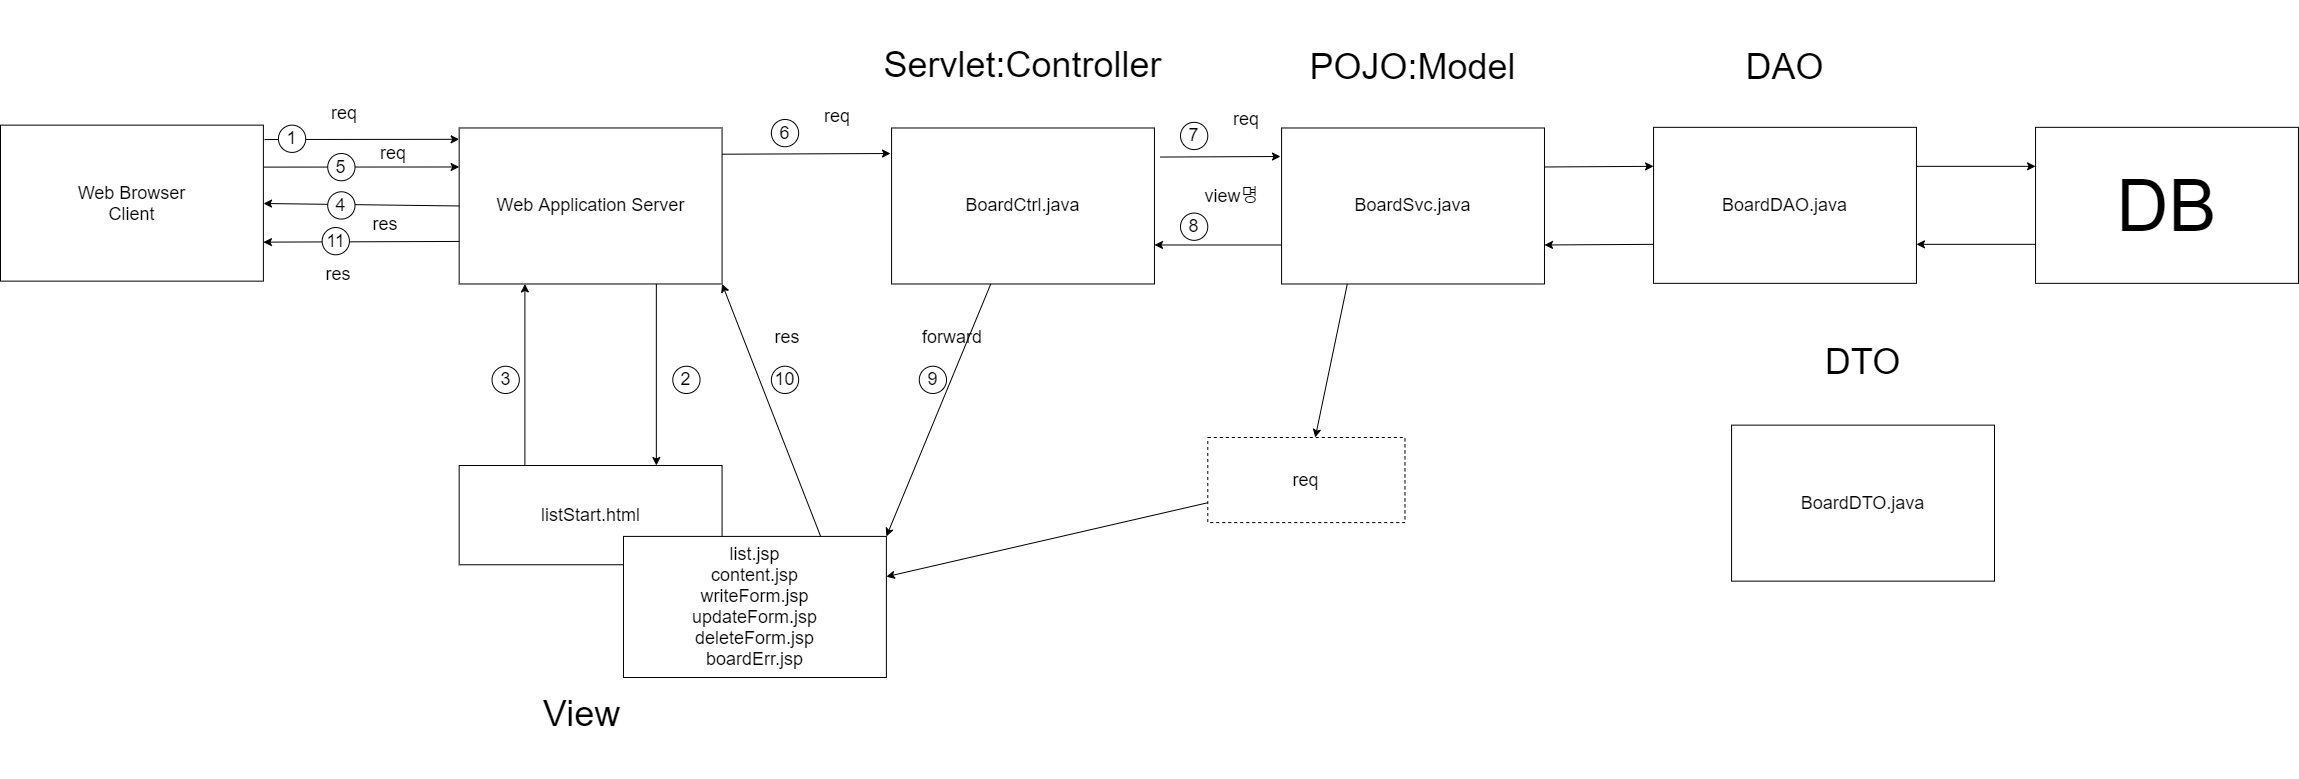

The diagram above was exported from draw.io. Its source (the exported page's mxGraphModel, read from the mxfile embedded in the PNG):
<mxGraphModel dx="1086" dy="-363" grid="1" gridSize="10" guides="1" tooltips="1" connect="1" arrows="1" fold="1" page="1" pageScale="1" pageWidth="827" pageHeight="1169" math="0" shadow="0">
  <root>
    <mxCell id="0" />
    <mxCell id="1" parent="0" />
    <mxCell id="C3YyCWPa04l7lXVGYnp6-1" value="&lt;font style=&quot;font-size: 18px&quot;&gt;Web Browser&lt;br&gt;Client&lt;/font&gt;" style="rounded=0;whiteSpace=wrap;html=1;" parent="1" vertex="1">
      <mxGeometry x="270" y="1537.6363636363635" width="262.9045643153527" height="156" as="geometry" />
    </mxCell>
    <mxCell id="C3YyCWPa04l7lXVGYnp6-2" value="&lt;font style=&quot;font-size: 18px&quot;&gt;Web Application Server&lt;/font&gt;" style="rounded=0;whiteSpace=wrap;html=1;" parent="1" vertex="1">
      <mxGeometry x="728.6721991701244" y="1540.4727272727273" width="262.9045643153527" height="156" as="geometry" />
    </mxCell>
    <mxCell id="C3YyCWPa04l7lXVGYnp6-3" value="&lt;span style=&quot;font-size: 18px&quot;&gt;BoardCtrl.java&lt;br&gt;&lt;/span&gt;" style="rounded=0;whiteSpace=wrap;html=1;" parent="1" vertex="1">
      <mxGeometry x="1161.0743983402488" y="1540.4763636363634" width="262.9045643153527" height="156" as="geometry" />
    </mxCell>
    <mxCell id="C3YyCWPa04l7lXVGYnp6-4" value="&lt;span style=&quot;font-size: 18px&quot;&gt;listStart.html&lt;/span&gt;" style="rounded=0;whiteSpace=wrap;html=1;" parent="1" vertex="1">
      <mxGeometry x="728.6721991701244" y="1878" width="262.9045643153527" height="99.27272727272727" as="geometry" />
    </mxCell>
    <mxCell id="C3YyCWPa04l7lXVGYnp6-5" value="&lt;span style=&quot;font-size: 18px&quot;&gt;BoardSvc.java&lt;br&gt;&lt;/span&gt;" style="rounded=0;whiteSpace=wrap;html=1;" parent="1" vertex="1">
      <mxGeometry x="1551.0765975103732" y="1540.4763636363634" width="262.9045643153527" height="156" as="geometry" />
    </mxCell>
    <mxCell id="C3YyCWPa04l7lXVGYnp6-6" value="" style="endArrow=classic;html=1;entryX=0;entryY=0.25;entryDx=0;entryDy=0;exitX=1.002;exitY=0.269;exitDx=0;exitDy=0;exitPerimeter=0;" parent="1" source="C3YyCWPa04l7lXVGYnp6-1" target="C3YyCWPa04l7lXVGYnp6-2" edge="1">
      <mxGeometry width="50" height="50" relative="1" as="geometry">
        <mxPoint x="540" y="1579" as="sourcePoint" />
        <mxPoint x="542.2406639004148" y="170.1818181818182" as="targetPoint" />
      </mxGeometry>
    </mxCell>
    <mxCell id="C3YyCWPa04l7lXVGYnp6-7" value="" style="endArrow=classic;html=1;exitX=0.75;exitY=1;exitDx=0;exitDy=0;entryX=0.75;entryY=0;entryDx=0;entryDy=0;" parent="1" source="C3YyCWPa04l7lXVGYnp6-2" target="C3YyCWPa04l7lXVGYnp6-4" edge="1">
      <mxGeometry width="50" height="50" relative="1" as="geometry">
        <mxPoint x="271.1203319502074" y="426.16363636363633" as="sourcePoint" />
        <mxPoint x="566.8879668049792" y="425.45454545454544" as="targetPoint" />
      </mxGeometry>
    </mxCell>
    <mxCell id="C3YyCWPa04l7lXVGYnp6-8" value="" style="endArrow=classic;html=1;exitX=0.25;exitY=0;exitDx=0;exitDy=0;entryX=0.25;entryY=1;entryDx=0;entryDy=0;" parent="1" source="C3YyCWPa04l7lXVGYnp6-4" target="C3YyCWPa04l7lXVGYnp6-2" edge="1">
      <mxGeometry width="50" height="50" relative="1" as="geometry">
        <mxPoint x="772.2821576763484" y="300.6545454545454" as="sourcePoint" />
        <mxPoint x="772.2821576763484" y="482.18181818181813" as="targetPoint" />
      </mxGeometry>
    </mxCell>
    <mxCell id="C3YyCWPa04l7lXVGYnp6-9" value="" style="endArrow=classic;html=1;exitX=0;exitY=0.5;exitDx=0;exitDy=0;" parent="1" source="C3YyCWPa04l7lXVGYnp6-2" edge="1">
      <mxGeometry width="50" height="50" relative="1" as="geometry">
        <mxPoint x="377.92531120331944" y="465.16363636363633" as="sourcePoint" />
        <mxPoint x="533" y="1616" as="targetPoint" />
      </mxGeometry>
    </mxCell>
    <mxCell id="C3YyCWPa04l7lXVGYnp6-10" value="" style="endArrow=classic;html=1;exitX=0;exitY=0.5;exitDx=0;exitDy=0;entryX=1;entryY=0.75;entryDx=0;entryDy=0;" parent="1" target="C3YyCWPa04l7lXVGYnp6-1" edge="1">
      <mxGeometry width="50" height="50" relative="1" as="geometry">
        <mxPoint x="728.6721991701243" y="1653.9272727272728" as="sourcePoint" />
        <mxPoint x="530" y="1651" as="targetPoint" />
      </mxGeometry>
    </mxCell>
    <mxCell id="C3YyCWPa04l7lXVGYnp6-11" value="" style="endArrow=classic;html=1;entryX=0;entryY=0.25;entryDx=0;entryDy=0;" parent="1" edge="1">
      <mxGeometry width="50" height="50" relative="1" as="geometry">
        <mxPoint x="534" y="1552" as="sourcePoint" />
        <mxPoint x="728.6721991701243" y="1551.818181818182" as="targetPoint" />
      </mxGeometry>
    </mxCell>
    <mxCell id="C3YyCWPa04l7lXVGYnp6-12" value="" style="endArrow=classic;html=1;exitX=1;exitY=0.25;exitDx=0;exitDy=0;" parent="1" edge="1">
      <mxGeometry width="50" height="50" relative="1" as="geometry">
        <mxPoint x="991.5767634854769" y="1566.7090909090912" as="sourcePoint" />
        <mxPoint x="1160" y="1566" as="targetPoint" />
      </mxGeometry>
    </mxCell>
    <mxCell id="C3YyCWPa04l7lXVGYnp6-13" value="" style="endArrow=classic;html=1;exitX=1;exitY=0.25;exitDx=0;exitDy=0;" parent="1" edge="1">
      <mxGeometry width="50" height="50" relative="1" as="geometry">
        <mxPoint x="1429.9989626556016" y="1569.549090909091" as="sourcePoint" />
        <mxPoint x="1550" y="1569" as="targetPoint" />
      </mxGeometry>
    </mxCell>
    <mxCell id="C3YyCWPa04l7lXVGYnp6-14" value="" style="endArrow=classic;html=1;entryX=1;entryY=0.75;entryDx=0;entryDy=0;exitX=0;exitY=0.75;exitDx=0;exitDy=0;" parent="1" source="C3YyCWPa04l7lXVGYnp6-5" target="C3YyCWPa04l7lXVGYnp6-3" edge="1">
      <mxGeometry width="50" height="50" relative="1" as="geometry">
        <mxPoint x="1540" y="1657" as="sourcePoint" />
        <mxPoint x="1429.9989626556016" y="1653.930909090909" as="targetPoint" />
      </mxGeometry>
    </mxCell>
    <mxCell id="C3YyCWPa04l7lXVGYnp6-15" value="&lt;font&gt;&lt;font style=&quot;font-size: 36px&quot;&gt;Servlet:Controller&lt;/font&gt;&lt;br&gt;&lt;/font&gt;" style="text;html=1;strokeColor=none;fillColor=none;align=center;verticalAlign=middle;whiteSpace=wrap;rounded=0;" parent="1" vertex="1">
      <mxGeometry x="1119.9955601659751" y="1412.84" width="345.06224066390035" height="127.63636363636363" as="geometry" />
    </mxCell>
    <mxCell id="C3YyCWPa04l7lXVGYnp6-16" value="&lt;font style=&quot;font-size: 36px&quot;&gt;POJO:Model&lt;/font&gt;" style="text;html=1;strokeColor=none;fillColor=none;align=center;verticalAlign=middle;whiteSpace=wrap;rounded=0;" parent="1" vertex="1">
      <mxGeometry x="1509.9977593360993" y="1415.6763636363635" width="345.06224066390035" height="127.63636363636363" as="geometry" />
    </mxCell>
    <mxCell id="C3YyCWPa04l7lXVGYnp6-17" value="&lt;font style=&quot;font-size: 18px&quot;&gt;req&lt;/font&gt;" style="text;html=1;strokeColor=none;fillColor=none;align=center;verticalAlign=middle;whiteSpace=wrap;rounded=0;" parent="1" vertex="1">
      <mxGeometry x="1073.730580912863" y="1514.9445454545455" width="65.72614107883817" height="28.36363636363636" as="geometry" />
    </mxCell>
    <mxCell id="C3YyCWPa04l7lXVGYnp6-18" value="&lt;font style=&quot;font-size: 18px&quot;&gt;5&lt;/font&gt;" style="ellipse;whiteSpace=wrap;html=1;aspect=fixed;" parent="1" vertex="1">
      <mxGeometry x="597.219917012448" y="1566" width="27.284210526315785" height="27.284210526315785" as="geometry" />
    </mxCell>
    <mxCell id="C3YyCWPa04l7lXVGYnp6-19" value="&lt;font style=&quot;font-size: 18px&quot;&gt;2&lt;/font&gt;" style="ellipse;whiteSpace=wrap;html=1;aspect=fixed;" parent="1" vertex="1">
      <mxGeometry x="942.2821576763484" y="1778.7272727272727" width="27.284210526315785" height="27.284210526315785" as="geometry" />
    </mxCell>
    <mxCell id="C3YyCWPa04l7lXVGYnp6-20" value="&lt;font style=&quot;font-size: 18px&quot;&gt;3&lt;/font&gt;" style="ellipse;whiteSpace=wrap;html=1;aspect=fixed;" parent="1" vertex="1">
      <mxGeometry x="761.5352697095435" y="1778.7272727272727" width="27.284210526315785" height="27.284210526315785" as="geometry" />
    </mxCell>
    <mxCell id="C3YyCWPa04l7lXVGYnp6-21" value="&lt;font style=&quot;font-size: 18px&quot;&gt;4&lt;/font&gt;" style="ellipse;whiteSpace=wrap;html=1;aspect=fixed;" parent="1" vertex="1">
      <mxGeometry x="597.219917012448" y="1604.290909090909" width="27.284210526315785" height="27.284210526315785" as="geometry" />
    </mxCell>
    <mxCell id="C3YyCWPa04l7lXVGYnp6-22" value="&lt;font style=&quot;font-size: 18px&quot;&gt;1&lt;/font&gt;" style="ellipse;whiteSpace=wrap;html=1;aspect=fixed;" parent="1" vertex="1">
      <mxGeometry x="547.9253112033194" y="1537.6363636363635" width="27.284210526315785" height="27.284210526315785" as="geometry" />
    </mxCell>
    <mxCell id="C3YyCWPa04l7lXVGYnp6-23" value="&lt;font style=&quot;font-size: 18px&quot;&gt;6&lt;/font&gt;" style="ellipse;whiteSpace=wrap;html=1;aspect=fixed;" parent="1" vertex="1">
      <mxGeometry x="1040.8675103734438" y="1531.9627272727273" width="27.284210526315785" height="27.284210526315785" as="geometry" />
    </mxCell>
    <mxCell id="C3YyCWPa04l7lXVGYnp6-24" value="&lt;font style=&quot;font-size: 18px&quot;&gt;9&lt;/font&gt;" style="ellipse;whiteSpace=wrap;html=1;aspect=fixed;" parent="1" vertex="1">
      <mxGeometry x="1188.7551867219918" y="1778.7272727272727" width="27.284210526315785" height="27.284210526315785" as="geometry" />
    </mxCell>
    <mxCell id="C3YyCWPa04l7lXVGYnp6-25" value="&lt;font style=&quot;font-size: 18px&quot;&gt;11&lt;/font&gt;" style="ellipse;whiteSpace=wrap;html=1;aspect=fixed;" parent="1" vertex="1">
      <mxGeometry x="591.6407053941908" y="1640.0045454545455" width="27.284210526315785" height="27.284210526315785" as="geometry" />
    </mxCell>
    <mxCell id="C3YyCWPa04l7lXVGYnp6-26" value="&lt;font&gt;&lt;font style=&quot;font-size: 36px&quot;&gt;View&lt;/font&gt;&lt;br&gt;&lt;/font&gt;" style="text;html=1;strokeColor=none;fillColor=none;align=center;verticalAlign=middle;whiteSpace=wrap;rounded=0;" parent="1" vertex="1">
      <mxGeometry x="679.3775933609959" y="2062.363636363636" width="345.06224066390035" height="127.63636363636363" as="geometry" />
    </mxCell>
    <mxCell id="C3YyCWPa04l7lXVGYnp6-27" value="&lt;span style=&quot;font-size: 18px&quot;&gt;list.jsp&lt;br&gt;content.jsp&lt;br&gt;writeForm.jsp&lt;br&gt;updateForm.jsp&lt;br&gt;deleteForm.jsp&lt;br&gt;boardErr.jsp&lt;br&gt;&lt;/span&gt;" style="rounded=0;whiteSpace=wrap;html=1;" parent="1" vertex="1">
      <mxGeometry x="892.99" y="1948.91" width="262.9" height="141.09" as="geometry" />
    </mxCell>
    <mxCell id="C3YyCWPa04l7lXVGYnp6-28" value="&lt;font style=&quot;font-size: 18px&quot;&gt;8&lt;/font&gt;" style="ellipse;whiteSpace=wrap;html=1;aspect=fixed;" parent="1" vertex="1">
      <mxGeometry x="1450.0012448132777" y="1625.5672727272727" width="27.284210526315785" height="27.284210526315785" as="geometry" />
    </mxCell>
    <mxCell id="C3YyCWPa04l7lXVGYnp6-29" value="&lt;font style=&quot;font-size: 18px&quot;&gt;req&lt;/font&gt;" style="text;html=1;strokeColor=none;fillColor=none;align=center;verticalAlign=middle;whiteSpace=wrap;rounded=0;" parent="1" vertex="1">
      <mxGeometry x="1482.8643153526968" y="1517.7854545454545" width="65.72614107883817" height="28.36363636363636" as="geometry" />
    </mxCell>
    <mxCell id="C3YyCWPa04l7lXVGYnp6-30" value="&lt;font style=&quot;font-size: 18px&quot;&gt;7&lt;/font&gt;" style="ellipse;whiteSpace=wrap;html=1;aspect=fixed;" parent="1" vertex="1">
      <mxGeometry x="1450.0012448132777" y="1534.8036363636363" width="27.284210526315785" height="27.284210526315785" as="geometry" />
    </mxCell>
    <mxCell id="C3YyCWPa04l7lXVGYnp6-31" value="&lt;span style=&quot;font-size: 18px&quot;&gt;view명&lt;/span&gt;" style="text;html=1;strokeColor=none;fillColor=none;align=center;verticalAlign=middle;whiteSpace=wrap;rounded=0;" parent="1" vertex="1">
      <mxGeometry x="1452.4843153526967" y="1594.360909090909" width="98.58921161825724" height="28.36363636363636" as="geometry" />
    </mxCell>
    <mxCell id="C3YyCWPa04l7lXVGYnp6-32" value="" style="endArrow=classic;html=1;entryX=1;entryY=0;entryDx=0;entryDy=0;" parent="1" source="C3YyCWPa04l7lXVGYnp6-3" target="C3YyCWPa04l7lXVGYnp6-27" edge="1">
      <mxGeometry width="50" height="50" relative="1" as="geometry">
        <mxPoint x="985.8921161825724" y="425.45454545454544" as="sourcePoint" />
        <mxPoint x="1068.0497925311201" y="354.5454545454545" as="targetPoint" />
      </mxGeometry>
    </mxCell>
    <mxCell id="C3YyCWPa04l7lXVGYnp6-33" value="" style="endArrow=classic;html=1;exitX=0.75;exitY=0;exitDx=0;exitDy=0;entryX=1;entryY=1;entryDx=0;entryDy=0;" parent="1" source="C3YyCWPa04l7lXVGYnp6-27" target="C3YyCWPa04l7lXVGYnp6-2" edge="1">
      <mxGeometry width="50" height="50" relative="1" as="geometry">
        <mxPoint x="985.8921161825724" y="425.45454545454544" as="sourcePoint" />
        <mxPoint x="1068.0497925311201" y="354.5454545454545" as="targetPoint" />
      </mxGeometry>
    </mxCell>
    <mxCell id="C3YyCWPa04l7lXVGYnp6-34" value="&lt;font style=&quot;font-size: 18px&quot;&gt;10&lt;/font&gt;" style="ellipse;whiteSpace=wrap;html=1;aspect=fixed;" parent="1" vertex="1">
      <mxGeometry x="1040.8713692946058" y="1778.7272727272727" width="27.284210526315785" height="27.284210526315785" as="geometry" />
    </mxCell>
    <mxCell id="C3YyCWPa04l7lXVGYnp6-35" value="&lt;font style=&quot;font-size: 18px&quot;&gt;forward&lt;/font&gt;" style="text;html=1;strokeColor=none;fillColor=none;align=center;verticalAlign=middle;whiteSpace=wrap;rounded=0;" parent="1" vertex="1">
      <mxGeometry x="1188.7551867219918" y="1736.181818181818" width="65.72614107883817" height="28.36363636363636" as="geometry" />
    </mxCell>
    <mxCell id="C3YyCWPa04l7lXVGYnp6-36" value="&lt;font style=&quot;font-size: 18px&quot;&gt;res&lt;/font&gt;" style="text;html=1;strokeColor=none;fillColor=none;align=center;verticalAlign=middle;whiteSpace=wrap;rounded=0;" parent="1" vertex="1">
      <mxGeometry x="1024.439834024896" y="1736.181818181818" width="65.72614107883817" height="28.36363636363636" as="geometry" />
    </mxCell>
    <mxCell id="C3YyCWPa04l7lXVGYnp6-37" value="&lt;font style=&quot;font-size: 18px&quot;&gt;res&lt;/font&gt;" style="text;html=1;strokeColor=none;fillColor=none;align=center;verticalAlign=middle;whiteSpace=wrap;rounded=0;" parent="1" vertex="1">
      <mxGeometry x="575.2091701244813" y="1672.6227272727272" width="65.72614107883817" height="28.36363636363636" as="geometry" />
    </mxCell>
    <mxCell id="C3YyCWPa04l7lXVGYnp6-38" value="&lt;font style=&quot;font-size: 18px&quot;&gt;res&lt;/font&gt;" style="text;html=1;strokeColor=none;fillColor=none;align=center;verticalAlign=middle;whiteSpace=wrap;rounded=0;" parent="1" vertex="1">
      <mxGeometry x="621.8672199170123" y="1622.7272727272727" width="65.72614107883817" height="28.36363636363636" as="geometry" />
    </mxCell>
    <mxCell id="C3YyCWPa04l7lXVGYnp6-39" value="&lt;font style=&quot;font-size: 18px&quot;&gt;req&lt;/font&gt;" style="text;html=1;strokeColor=none;fillColor=none;align=center;verticalAlign=middle;whiteSpace=wrap;rounded=0;" parent="1" vertex="1">
      <mxGeometry x="630.0829875518671" y="1551.8181818181818" width="65.72614107883817" height="28.36363636363636" as="geometry" />
    </mxCell>
    <mxCell id="C3YyCWPa04l7lXVGYnp6-40" value="&lt;font style=&quot;font-size: 18px&quot;&gt;req&lt;/font&gt;" style="text;html=1;strokeColor=none;fillColor=none;align=center;verticalAlign=middle;whiteSpace=wrap;rounded=0;" parent="1" vertex="1">
      <mxGeometry x="580.7883817427385" y="1512.1090909090908" width="65.72614107883817" height="28.36363636363636" as="geometry" />
    </mxCell>
    <mxCell id="C3YyCWPa04l7lXVGYnp6-41" value="&lt;font style=&quot;font-size: 18px&quot;&gt;req&lt;/font&gt;" style="rounded=0;whiteSpace=wrap;html=1;dashed=1;" parent="1" vertex="1">
      <mxGeometry x="1477.286639004149" y="1850.000909090909" width="197.17842323651448" height="85.0909090909091" as="geometry" />
    </mxCell>
    <mxCell id="C3YyCWPa04l7lXVGYnp6-42" value="" style="endArrow=classic;html=1;exitX=0.25;exitY=1;exitDx=0;exitDy=0;" parent="1" source="C3YyCWPa04l7lXVGYnp6-5" target="C3YyCWPa04l7lXVGYnp6-41" edge="1">
      <mxGeometry width="50" height="50" relative="1" as="geometry">
        <mxPoint x="1528.1327800829874" y="425.45454545454544" as="sourcePoint" />
        <mxPoint x="1610.290456431535" y="354.5454545454545" as="targetPoint" />
      </mxGeometry>
    </mxCell>
    <mxCell id="C3YyCWPa04l7lXVGYnp6-43" value="" style="endArrow=classic;html=1;" parent="1" source="C3YyCWPa04l7lXVGYnp6-41" target="C3YyCWPa04l7lXVGYnp6-27" edge="1">
      <mxGeometry width="50" height="50" relative="1" as="geometry">
        <mxPoint x="1758.174273858921" y="297.8181818181818" as="sourcePoint" />
        <mxPoint x="1626.7219917012446" y="411.27272727272725" as="targetPoint" />
      </mxGeometry>
    </mxCell>
    <mxCell id="C3YyCWPa04l7lXVGYnp6-46" value="&lt;span style=&quot;font-size: 18px&quot;&gt;BoardDAO.java&lt;br&gt;&lt;/span&gt;" style="rounded=0;whiteSpace=wrap;html=1;" parent="1" vertex="1">
      <mxGeometry x="1923.0565975103732" y="1539.8363636363633" width="262.9045643153527" height="156" as="geometry" />
    </mxCell>
    <mxCell id="C3YyCWPa04l7lXVGYnp6-47" value="&lt;span style=&quot;font-size: 36px&quot;&gt;DAO&lt;/span&gt;" style="text;html=1;strokeColor=none;fillColor=none;align=center;verticalAlign=middle;whiteSpace=wrap;rounded=0;" parent="1" vertex="1">
      <mxGeometry x="1881.977759336099" y="1415.1963636363635" width="345.06224066390035" height="127.63636363636363" as="geometry" />
    </mxCell>
    <mxCell id="C3YyCWPa04l7lXVGYnp6-48" value="&lt;span style=&quot;font-size: 18px&quot;&gt;BoardDTO.java&lt;br&gt;&lt;/span&gt;" style="rounded=0;whiteSpace=wrap;html=1;" parent="1" vertex="1">
      <mxGeometry x="2001.0765975103732" y="1837.6363636363635" width="262.9045643153527" height="156" as="geometry" />
    </mxCell>
    <mxCell id="C3YyCWPa04l7lXVGYnp6-49" value="&lt;span style=&quot;font-size: 36px&quot;&gt;DTO&lt;/span&gt;" style="text;html=1;strokeColor=none;fillColor=none;align=center;verticalAlign=middle;whiteSpace=wrap;rounded=0;" parent="1" vertex="1">
      <mxGeometry x="1959.997759336099" y="1709.9963636363636" width="345.06224066390035" height="127.63636363636363" as="geometry" />
    </mxCell>
    <mxCell id="C3YyCWPa04l7lXVGYnp6-50" value="&lt;font style=&quot;font-size: 72px&quot;&gt;DB&lt;/font&gt;" style="rounded=0;whiteSpace=wrap;html=1;" parent="1" vertex="1">
      <mxGeometry x="2305.056597510373" y="1539.8363636363633" width="262.9045643153527" height="156" as="geometry" />
    </mxCell>
    <mxCell id="C3YyCWPa04l7lXVGYnp6-52" value="" style="endArrow=classic;html=1;exitX=1;exitY=0.25;exitDx=0;exitDy=0;entryX=0;entryY=0.25;entryDx=0;entryDy=0;" parent="1" source="C3YyCWPa04l7lXVGYnp6-5" target="C3YyCWPa04l7lXVGYnp6-46" edge="1">
      <mxGeometry width="50" height="50" relative="1" as="geometry">
        <mxPoint x="1265.3089626556016" y="1579.549090909091" as="sourcePoint" />
        <mxPoint x="1561.0765975103736" y="1578.84" as="targetPoint" />
      </mxGeometry>
    </mxCell>
    <mxCell id="C3YyCWPa04l7lXVGYnp6-53" value="" style="endArrow=classic;html=1;exitX=1;exitY=0.25;exitDx=0;exitDy=0;entryX=0;entryY=0.25;entryDx=0;entryDy=0;" parent="1" source="C3YyCWPa04l7lXVGYnp6-46" target="C3YyCWPa04l7lXVGYnp6-50" edge="1">
      <mxGeometry width="50" height="50" relative="1" as="geometry">
        <mxPoint x="1823.9811618257258" y="1586.4763636363634" as="sourcePoint" />
        <mxPoint x="1933.0565975103727" y="1588.836363636363" as="targetPoint" />
      </mxGeometry>
    </mxCell>
    <mxCell id="C3YyCWPa04l7lXVGYnp6-54" value="" style="endArrow=classic;html=1;exitX=0;exitY=0.75;exitDx=0;exitDy=0;entryX=1;entryY=0.75;entryDx=0;entryDy=0;" parent="1" source="C3YyCWPa04l7lXVGYnp6-50" target="C3YyCWPa04l7lXVGYnp6-46" edge="1">
      <mxGeometry width="50" height="50" relative="1" as="geometry">
        <mxPoint x="2195.9611618257254" y="1588.8363636363633" as="sourcePoint" />
        <mxPoint x="2315.056597510373" y="1588.836363636363" as="targetPoint" />
      </mxGeometry>
    </mxCell>
    <mxCell id="C3YyCWPa04l7lXVGYnp6-55" value="" style="endArrow=classic;html=1;exitX=0;exitY=0.75;exitDx=0;exitDy=0;entryX=1;entryY=0.75;entryDx=0;entryDy=0;" parent="1" source="C3YyCWPa04l7lXVGYnp6-46" target="C3YyCWPa04l7lXVGYnp6-5" edge="1">
      <mxGeometry width="50" height="50" relative="1" as="geometry">
        <mxPoint x="2315.056597510373" y="1669.8363636363633" as="sourcePoint" />
        <mxPoint x="2195.9611618257254" y="1669.8363636363633" as="targetPoint" />
      </mxGeometry>
    </mxCell>
  </root>
</mxGraphModel>